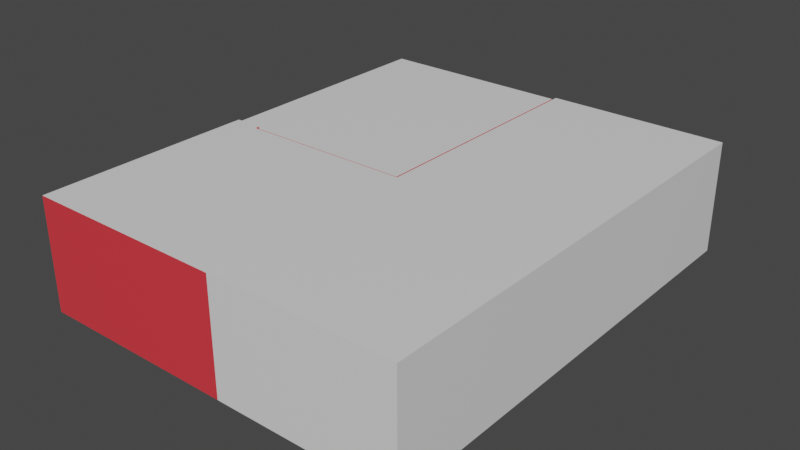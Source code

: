 # Source: basement-wayverb.blend  (saved by Blender 2.80.75; exported with 4.5.12 LTS)
import bpy
from mathutils import Matrix  # noqa: F401  (used for matrix-valued properties, if any)

bpy.ops.wm.read_factory_settings(use_empty=True)
scene = bpy.context.scene
scene.name = 'Scene'

# ---- collections
col_collection = bpy.data.collections.new('Collection'); scene.collection.children.link(col_collection)

# ---- materials (node trees are filled in below, after node groups)
mat_wall = bpy.data.materials.new('Wall')
mat_wall.use_transparent_shadow = False
mat_whiteboard = bpy.data.materials.new('Whiteboard')
mat_whiteboard.use_transparent_shadow = False
mat_wood_ceil = bpy.data.materials.new('Wood Ceil')
mat_wood_ceil.use_transparent_shadow = False
mat_joist_ceil = bpy.data.materials.new('Joist Ceil')
mat_joist_ceil.use_transparent_shadow = False
mat_concrete = bpy.data.materials.new('Concrete')
mat_concrete.use_transparent_shadow = False
mat_passthrough = bpy.data.materials.new('PassThrough')
mat_passthrough.use_transparent_shadow = False
mat_insul = bpy.data.materials.new('Insul')
mat_insul.use_transparent_shadow = False

# ---- material node trees
mat_wall.use_nodes = True; mat_wall.node_tree.nodes.clear()
_N = mat_wall.node_tree.nodes; _L = mat_wall.node_tree.links
n0 = _N.new('ShaderNodeOutputMaterial'); n0.name = 'Material Output'; n0.location = (300, 300)
n1 = _N.new('ShaderNodeBsdfPrincipled'); n1.name = 'Principled BSDF'; n1.location = (10, 300)
n1.distribution = 'GGX'
n1.subsurface_method = 'BURLEY'
n1.inputs[0].default_value = (0.8, 0.04274, 0.05635, 1.0)
n1.inputs[3].default_value = 1.45
n1.inputs[27].default_value = (0.0, 0.0, 0.0, 1.0)
n1.inputs[28].default_value = 1.0
_L.new(n1.outputs[0], n0.inputs[0])
n0.is_active_output = True
mat_whiteboard.use_nodes = True; mat_whiteboard.node_tree.nodes.clear()
_N = mat_whiteboard.node_tree.nodes; _L = mat_whiteboard.node_tree.links
n0 = _N.new('ShaderNodeOutputMaterial'); n0.name = 'Material Output'; n0.location = (300, 300)
n1 = _N.new('ShaderNodeBsdfPrincipled'); n1.name = 'Principled BSDF'; n1.location = (10, 300)
n1.distribution = 'GGX'
n1.subsurface_method = 'BURLEY'
n1.inputs[3].default_value = 1.45
n1.inputs[27].default_value = (0.0, 0.0, 0.0, 1.0)
n1.inputs[28].default_value = 1.0
_L.new(n1.outputs[0], n0.inputs[0])
n0.is_active_output = True
mat_wood_ceil.use_nodes = True; mat_wood_ceil.node_tree.nodes.clear()
_N = mat_wood_ceil.node_tree.nodes; _L = mat_wood_ceil.node_tree.links
n0 = _N.new('ShaderNodeOutputMaterial'); n0.name = 'Material Output'; n0.location = (300, 300)
n1 = _N.new('ShaderNodeBsdfPrincipled'); n1.name = 'Principled BSDF'; n1.location = (10, 300)
n1.distribution = 'GGX'
n1.subsurface_method = 'BURLEY'
n1.inputs[3].default_value = 1.45
n1.inputs[27].default_value = (0.0, 0.0, 0.0, 1.0)
n1.inputs[28].default_value = 1.0
_L.new(n1.outputs[0], n0.inputs[0])
n0.is_active_output = True
mat_joist_ceil.use_nodes = True; mat_joist_ceil.node_tree.nodes.clear()
_N = mat_joist_ceil.node_tree.nodes; _L = mat_joist_ceil.node_tree.links
n0 = _N.new('ShaderNodeOutputMaterial'); n0.name = 'Material Output'; n0.location = (300, 300)
n1 = _N.new('ShaderNodeBsdfPrincipled'); n1.name = 'Principled BSDF'; n1.location = (10, 300)
n1.distribution = 'GGX'
n1.subsurface_method = 'BURLEY'
n1.inputs[3].default_value = 1.45
n1.inputs[27].default_value = (0.0, 0.0, 0.0, 1.0)
n1.inputs[28].default_value = 1.0
_L.new(n1.outputs[0], n0.inputs[0])
n0.is_active_output = True
mat_concrete.use_nodes = True; mat_concrete.node_tree.nodes.clear()
_N = mat_concrete.node_tree.nodes; _L = mat_concrete.node_tree.links
n0 = _N.new('ShaderNodeOutputMaterial'); n0.name = 'Material Output'; n0.location = (300, 300)
n1 = _N.new('ShaderNodeBsdfPrincipled'); n1.name = 'Principled BSDF'; n1.location = (10, 300)
n1.distribution = 'GGX'
n1.subsurface_method = 'BURLEY'
n1.inputs[3].default_value = 1.45
n1.inputs[27].default_value = (0.0, 0.0, 0.0, 1.0)
n1.inputs[28].default_value = 1.0
_L.new(n1.outputs[0], n0.inputs[0])
n0.is_active_output = True
mat_passthrough.use_nodes = True; mat_passthrough.node_tree.nodes.clear()
_N = mat_passthrough.node_tree.nodes; _L = mat_passthrough.node_tree.links
n0 = _N.new('ShaderNodeOutputMaterial'); n0.name = 'Material Output'; n0.location = (300, 300)
n1 = _N.new('ShaderNodeBsdfPrincipled'); n1.name = 'Principled BSDF'; n1.location = (10, 300)
n1.distribution = 'GGX'
n1.subsurface_method = 'BURLEY'
n1.inputs[3].default_value = 1.45
n1.inputs[27].default_value = (0.0, 0.0, 0.0, 1.0)
n1.inputs[28].default_value = 1.0
_L.new(n1.outputs[0], n0.inputs[0])
n0.is_active_output = True
mat_insul.use_nodes = True; mat_insul.node_tree.nodes.clear()
_N = mat_insul.node_tree.nodes; _L = mat_insul.node_tree.links
n0 = _N.new('ShaderNodeOutputMaterial'); n0.name = 'Material Output'; n0.location = (300, 300)
n1 = _N.new('ShaderNodeBsdfPrincipled'); n1.name = 'Principled BSDF'; n1.location = (10, 300)
n1.distribution = 'GGX'
n1.subsurface_method = 'BURLEY'
n1.inputs[3].default_value = 1.45
n1.inputs[27].default_value = (0.0, 0.0, 0.0, 1.0)
n1.inputs[28].default_value = 1.0
_L.new(n1.outputs[0], n0.inputs[0])
n0.is_active_output = True

# ---- world
world_world = bpy.data.worlds.new('World'); scene.world = world_world
world_world.use_nodes = True; world_world.node_tree.nodes.clear()
_N = world_world.node_tree.nodes; _L = world_world.node_tree.links
n0 = _N.new('ShaderNodeOutputWorld'); n0.name = 'World Output'; n0.location = (300, 300)
n1 = _N.new('ShaderNodeBackground'); n1.name = 'Background'; n1.location = (10, 300)
n1.inputs[0].default_value = (0.05088, 0.05088, 0.05088, 1.0)
_L.new(n1.outputs[0], n0.inputs[0])
n0.is_active_output = True
world_world.color = (0.05088, 0.05088, 0.05088)
world_world.use_sun_shadow = False
world_world.sun_shadow_jitter_overblur = 0.0

# ---- meshes
me_room_right_wall_backside = bpy.data.meshes.new('room-right-wall-backside')
me_room_right_wall_backside.from_pydata([(0.2819, 0.9448, 1.96), (0.2819, 2.0, 1.96), (1.675, 2.0, 0.8388), (1.675, 2.0, 1.634), (0.6073, 2.0, 0.8388), (0.6073, 2.0, 1.634), (0.0, 2.0, 0.0), (2.0, 2.0, 1.96), (0.2819, 2.0, 0.0), (0.0, 2.0, 1.96), (0.0, 0.9448, 2.0), (0.0, 0.9257, 0.0), (0.0, 0.9448, 0.0), (0.0, 0.9448, 1.96), (0.0, 0.0, 2.0), (0.0, 0.9257, 2.0), (0.2819, 0.9257, 2.0), (3.866, 0.9257, 2.0), (2.045, 0.0, 2.0), (2.045, 0.9257, 2.0), (3.866, 2.0, 2.0), (2.045, 2.0, 2.0), (0.2819, 0.0, 2.0), (3.866, 0.0, 2.0), (3.866, 0.9257, 0.0), (3.866, 2.0, 0.0), (2.0, 0.9448, 1.96), (2.0, 0.9448, 0.0), (2.0, 2.0, 0.0), (2.045, 0.9257, 0.0), (0.2819, 0.9257, 0.0), (0.2819, 0.9448, 2.0), (0.0, 0.0, 0.0), (0.2819, 0.0, 0.0), (0.2819, 0.9448, 0.0), (3.866, 0.0, 0.0), (2.045, 0.0, 0.0), (2.045, 2.0, 0.0)], [], [(29, 37, 21, 19), (1, 0, 13, 9), (7, 26, 0, 1), (4, 2, 3, 5), (6, 8, 1, 9), (3, 7, 1, 5), (2, 28, 7, 3), (4, 8, 28, 2), (5, 1, 8, 4), (12, 6, 9, 13), (0, 31, 10, 13), (32, 11, 15, 14), (11, 12, 13, 10, 15), (16, 22, 14, 15), (31, 16, 15, 10), (19, 17, 23, 18), (16, 19, 18, 22), (19, 21, 20, 17), (33, 32, 14, 22), (18, 23, 35, 36), (22, 18, 36, 33), (24, 35, 23, 17), (17, 20, 25, 24), (37, 25, 20, 21), (28, 27, 26, 7), (0, 26, 27, 34), (8, 34, 27, 28), (6, 12, 34, 8), (30, 29, 19, 16), (30, 16, 31, 0, 34), (12, 11, 30, 34), (11, 32, 33, 30), (36, 35, 24, 29), (33, 36, 29, 30), (24, 25, 37, 29)])
me_room_right_wall_backside.polygons.foreach_set('material_index', [6, 2, 2, 1, 0, 0, 0, 0, 0, 0, 3, 4, 4, 3, 3, 3, 3, 3, 0, 5, 0, 4, 4, 5, 0, 0, 4, 4, 6, 0, 4, 4, 4, 4, 4])
_uv = me_room_right_wall_backside.uv_layers.new(name='UVMap')
_uv.uv.foreach_set('vector', [0.1804, 0.638, 0.1804, 0.638, 0.8071, 0.6505, 0.8071, 0.6505, 0.8196, 0.5, 0.8196, 0.6303, 0.875, 0.6303, 0.875, 0.5, 0.625, 0.5, 0.625, 0.6303, 0.8196, 0.6303, 0.8196, 0.5, 0.4165, 0.3422, 0.4165, 0.4631, 0.5835, 0.4631, 0.5835, 0.3422, 0.375, 0.25, 0.375, 0.3054, 0.625, 0.3054, 0.625, 0.25, 0.5835, 0.4631, 0.625, 0.5, 0.625, 0.3054, 0.5835, 0.3422, 0.4165, 0.4631, 0.375, 0.5, 0.625, 0.5, 0.5835, 0.4631, 0.4165, 0.3422, 0.375, 0.3054, 0.375, 0.5, 0.4165, 0.4631, 0.5835, 0.3422, 0.625, 0.3054, 0.375, 0.3054, 0.4165, 0.3422, 0.375, 0.1197, 0.375, 0.25, 0.625, 0.25, 0.625, 0.1197, 0.8196, 0.6303, 0.8196, 0.6303, 0.875, 0.6303, 0.875, 0.6303, 0.375, 0.0, 0.375, 0.112, 0.625, 0.112, 0.625, 0.0, 0.375, 0.112, 0.375, 0.1197, 0.875, 0.6303, 0.875, 0.6303, 0.625, 0.112, 0.8196, 0.638, 0.8196, 0.75, 0.875, 0.75, 0.875, 0.638, 0.8196, 0.6303, 0.8071, 0.6505, 0.875, 0.638, 0.875, 0.6303, 0.8196, 0.638, 0.8196, 0.638, 0.8196, 0.75, 0.8196, 0.75, 0.8196, 0.638, 0.8196, 0.638, 0.8196, 0.75, 0.8196, 0.75, 0.8196, 0.638, 0.8196, 0.638, 0.8196, 0.638, 0.8196, 0.638, 0.375, 0.9446, 0.375, 1.0, 0.625, 1.0, 0.625, 0.9446, 0.625, 0.9446, 0.625, 0.9446, 0.375, 0.9446, 0.375, 0.9446, 0.625, 0.9446, 0.625, 0.9446, 0.375, 0.9446, 0.375, 0.9446, 0.1804, 0.638, 0.1804, 0.75, 0.625, 0.9446, 0.8071, 0.6505, 0.8071, 0.6505, 0.8071, 0.6505, 0.1804, 0.638, 0.1804, 0.638, 0.1804, 0.638, 0.1804, 0.638, 0.8071, 0.6505, 0.8071, 0.6505, 0.375, 0.5, 0.375, 0.6303, 0.625, 0.6303, 0.625, 0.5, 0.8196, 0.6303, 0.625, 0.6303, 0.375, 0.6303, 0.1804, 0.6303, 0.1804, 0.5, 0.1804, 0.6303, 0.375, 0.6303, 0.375, 0.5, 0.125, 0.5, 0.125, 0.6303, 0.1804, 0.6303, 0.1804, 0.5, 0.1804, 0.638, 0.1804, 0.638, 0.8071, 0.6505, 0.8071, 0.6505, 0.1804, 0.638, 0.8071, 0.6505, 0.8196, 0.6303, 0.8196, 0.6303, 0.1804, 0.6303, 0.125, 0.6303, 0.125, 0.638, 0.1804, 0.638, 0.1804, 0.6303, 0.125, 0.638, 0.125, 0.75, 0.1804, 0.75, 0.1804, 0.638, 0.1804, 0.75, 0.1804, 0.75, 0.1804, 0.638, 0.1804, 0.638, 0.1804, 0.75, 0.1804, 0.75, 0.1804, 0.638, 0.1804, 0.638, 0.1804, 0.638, 0.1804, 0.638, 0.1804, 0.638, 0.1804, 0.638])
me_room_right_wall_backside.materials.append(mat_wall)
me_room_right_wall_backside.materials.append(mat_whiteboard)
me_room_right_wall_backside.materials.append(mat_wood_ceil)
me_room_right_wall_backside.materials.append(mat_joist_ceil)
me_room_right_wall_backside.materials.append(mat_concrete)
me_room_right_wall_backside.materials.append(mat_passthrough)
me_room_right_wall_backside.materials.append(mat_insul)
me_room_right_wall_backside.use_remesh_preserve_volume = False
me_room_right_wall_backside.use_remesh_preserve_attributes = False
me_room_right_wall_backside.use_mirror_vertex_groups = False
me_room_right_wall_backside.update()

# ---- objects
ob_room_right_wall_backside = bpy.data.objects.new('room-right-wall-backside', me_room_right_wall_backside)

# ---- transforms, parenting, visibility, modifiers, constraints
ob_room_right_wall_backside.location = (0.0, 0.0, 0.0)
ob_room_right_wall_backside.scale = (2.235, 5.25, 1.27)
ob_room_right_wall_backside.lineart.crease_threshold = 0.0

# ---- collection membership
col_collection.objects.link(ob_room_right_wall_backside)

# ---- scene / render settings (as saved in the file)
scene.frame_start = 1; scene.frame_end = 250; scene.frame_set(1)
scene.render.engine = 'BLENDER_EEVEE_NEXT'
scene.cycles.use_denoising = False
scene.cycles.samples = 128
scene.cycles.sampling_pattern = 'TABULATED_SOBOL'
scene.cycles.use_adaptive_sampling = False
scene.cycles.use_light_tree = False
scene.view_settings.view_transform = 'Filmic'
bpy.context.view_layer.update()

# ---- added for rendering (the .blend has no active camera and no usable light): camera, sun
cam_auto = bpy.data.cameras.new('AutoCamera')
cam_auto.lens = 50.0
cam_auto.sensor_width = 36.0
cam_auto.clip_end = 1000.0
ob_auto_camera = bpy.data.objects.new('AutoCamera', cam_auto)
scene.collection.objects.link(ob_auto_camera)
ob_auto_camera.location = (17.1186, -10.1083, 11.5089)
ob_auto_camera.rotation_euler = (1.09748, -7.21219e-08, 0.694738)
scene.camera = ob_auto_camera
light_auto_sun = bpy.data.lights.new('AutoSun', 'SUN')
light_auto_sun.energy = 3.0
light_auto_sun.angle = 0.0523599
ob_auto_sun = bpy.data.objects.new('AutoSun', light_auto_sun)
scene.collection.objects.link(ob_auto_sun)
ob_auto_sun.rotation_euler = (0.872665, 0.174533, 0.523599)
bpy.context.view_layer.update()
